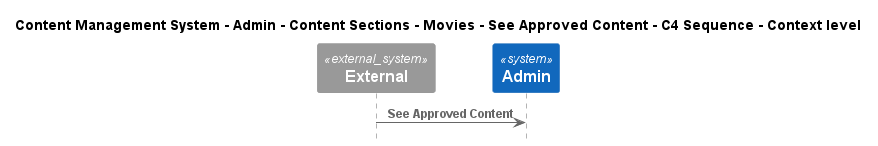

The diagram above was rendered by PlantUML. Its source (embedded in the PNG):
@startuml
!include ..\..\..\..\..\..\..\..\..\.c4s\C4_Sequence.puml

title Content Management System - Admin - Content Sections - Movies - See Approved Content - C4 Sequence - Context level

System_Ext(C4InterFlow.SoftwareSystems.ExternalSystem, "External", "")
System(ContentManagementSystem.SoftwareSystems.Admin, "Admin", "Admin is the highest-privilege user in a CMS, responsible for managing users, content, system configurations, and security.")

Rel(C4InterFlow.SoftwareSystems.ExternalSystem, ContentManagementSystem.SoftwareSystems.Admin, "See Approved Content")


@enduml